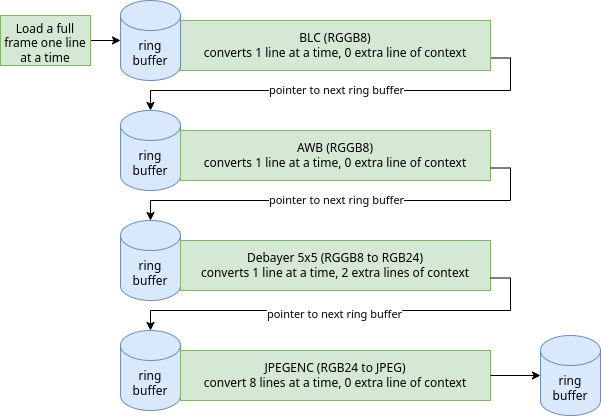

The diagram above was exported from draw.io. Its source (the exported page's mxGraphModel, read from the mxfile embedded in the PNG):
<mxGraphModel dx="2278" dy="792" grid="1" gridSize="10" guides="1" tooltips="1" connect="1" arrows="1" fold="1" page="1" pageScale="1" pageWidth="850" pageHeight="1400" background="#ffffff" math="0" shadow="0">
  <root>
    <mxCell id="0" />
    <mxCell id="1" parent="0" />
    <mxCell id="r0udN2r0q5FHRA7WW5aw-6" value="" style="edgeStyle=orthogonalEdgeStyle;rounded=0;orthogonalLoop=1;jettySize=auto;html=1;exitX=1;exitY=0.75;exitDx=0;exitDy=0;" parent="1" source="r0udN2r0q5FHRA7WW5aw-4" target="r0udN2r0q5FHRA7WW5aw-5" edge="1">
      <mxGeometry relative="1" as="geometry" />
    </mxCell>
    <mxCell id="AEolJMuL8Q7xvQKl3wfe-14" value="pointer to next ring buffer" style="edgeLabel;html=1;align=center;verticalAlign=middle;resizable=0;points=[];" vertex="1" connectable="0" parent="r0udN2r0q5FHRA7WW5aw-6">
      <mxGeometry x="-0.0035" y="-2" relative="1" as="geometry">
        <mxPoint x="-12" as="offset" />
      </mxGeometry>
    </mxCell>
    <mxCell id="r0udN2r0q5FHRA7WW5aw-11" value="" style="edgeStyle=orthogonalEdgeStyle;rounded=0;orthogonalLoop=1;jettySize=auto;html=1;" parent="1" source="r0udN2r0q5FHRA7WW5aw-10" target="r0udN2r0q5FHRA7WW5aw-9" edge="1">
      <mxGeometry relative="1" as="geometry" />
    </mxCell>
    <mxCell id="r0udN2r0q5FHRA7WW5aw-10" value="Load a full frame&lt;span style=&quot;background-color: transparent; color: light-dark(rgb(0, 0, 0), rgb(255, 255, 255));&quot;&gt;&amp;nbsp;one line at a time&lt;/span&gt;" style="rounded=0;whiteSpace=wrap;html=1;fillColor=#d5e8d4;strokeColor=#82b366;verticalAlign=top;" parent="1" vertex="1">
      <mxGeometry x="-370" y="75" width="90" height="50" as="geometry" />
    </mxCell>
    <mxCell id="r0udN2r0q5FHRA7WW5aw-12" value="ring&lt;div&gt;buffer&lt;/div&gt;" style="shape=cylinder3;whiteSpace=wrap;html=1;boundedLbl=1;backgroundOutline=1;size=15;fillColor=#dae8fc;strokeColor=#6c8ebf;" parent="1" vertex="1">
      <mxGeometry x="170" y="395" width="60" height="80" as="geometry" />
    </mxCell>
    <mxCell id="AEolJMuL8Q7xvQKl3wfe-2" value="" style="group" vertex="1" connectable="0" parent="1">
      <mxGeometry x="-250" y="60" width="370" height="80" as="geometry" />
    </mxCell>
    <mxCell id="r0udN2r0q5FHRA7WW5aw-4" value="BLC (RGGB8)&lt;br&gt;converts 1 line at a time, 0 extra line of context" style="rounded=0;whiteSpace=wrap;html=1;fillColor=#d5e8d4;strokeColor=#82b366;verticalAlign=middle;" parent="AEolJMuL8Q7xvQKl3wfe-2" vertex="1">
      <mxGeometry x="60" y="20" width="310" height="50" as="geometry" />
    </mxCell>
    <mxCell id="r0udN2r0q5FHRA7WW5aw-9" value="ring&lt;div&gt;buffer&lt;/div&gt;" style="shape=cylinder3;whiteSpace=wrap;html=1;boundedLbl=1;backgroundOutline=1;size=15;fillColor=#dae8fc;strokeColor=#6c8ebf;" parent="AEolJMuL8Q7xvQKl3wfe-2" vertex="1">
      <mxGeometry width="60" height="80" as="geometry" />
    </mxCell>
    <mxCell id="AEolJMuL8Q7xvQKl3wfe-3" value="" style="group;verticalAlign=middle;" vertex="1" connectable="0" parent="1">
      <mxGeometry x="-250" y="170" width="370" height="80" as="geometry" />
    </mxCell>
    <mxCell id="r0udN2r0q5FHRA7WW5aw-5" value="ring&lt;div&gt;buffer&lt;/div&gt;" style="shape=cylinder3;whiteSpace=wrap;html=1;boundedLbl=1;backgroundOutline=1;size=15;fillColor=#dae8fc;strokeColor=#6c8ebf;" parent="AEolJMuL8Q7xvQKl3wfe-3" vertex="1">
      <mxGeometry width="60" height="80" as="geometry" />
    </mxCell>
    <mxCell id="r0udN2r0q5FHRA7WW5aw-7" value="AWB (RGGB8)&lt;br&gt;converts 1 line at a time, 0 extra line of context" style="rounded=0;whiteSpace=wrap;html=1;fillColor=#d5e8d4;strokeColor=#82b366;verticalAlign=middle;" parent="AEolJMuL8Q7xvQKl3wfe-3" vertex="1">
      <mxGeometry x="60" y="20" width="310" height="50" as="geometry" />
    </mxCell>
    <mxCell id="AEolJMuL8Q7xvQKl3wfe-4" value="" style="group;verticalAlign=middle;" vertex="1" connectable="0" parent="1">
      <mxGeometry x="-250" y="280" width="370" height="80" as="geometry" />
    </mxCell>
    <mxCell id="AEolJMuL8Q7xvQKl3wfe-5" value="ring&lt;div&gt;buffer&lt;/div&gt;" style="shape=cylinder3;whiteSpace=wrap;html=1;boundedLbl=1;backgroundOutline=1;size=15;fillColor=#dae8fc;strokeColor=#6c8ebf;" vertex="1" parent="AEolJMuL8Q7xvQKl3wfe-4">
      <mxGeometry width="60" height="80" as="geometry" />
    </mxCell>
    <mxCell id="AEolJMuL8Q7xvQKl3wfe-6" value="Debayer 5x5 (RGGB8 to RGB24)&lt;div&gt;converts 1 line at a time, 2 extra lines of context&lt;/div&gt;" style="rounded=0;whiteSpace=wrap;html=1;fillColor=#d5e8d4;strokeColor=#82b366;verticalAlign=middle;" vertex="1" parent="AEolJMuL8Q7xvQKl3wfe-4">
      <mxGeometry x="60" y="20" width="310" height="50" as="geometry" />
    </mxCell>
    <mxCell id="AEolJMuL8Q7xvQKl3wfe-7" value="" style="edgeStyle=orthogonalEdgeStyle;rounded=0;orthogonalLoop=1;jettySize=auto;html=1;exitX=1;exitY=0.75;exitDx=0;exitDy=0;" edge="1" parent="1" source="r0udN2r0q5FHRA7WW5aw-7" target="AEolJMuL8Q7xvQKl3wfe-5">
      <mxGeometry relative="1" as="geometry" />
    </mxCell>
    <mxCell id="AEolJMuL8Q7xvQKl3wfe-15" value="pointer to next ring buffer" style="edgeLabel;html=1;align=center;verticalAlign=middle;resizable=0;points=[];" vertex="1" connectable="0" parent="AEolJMuL8Q7xvQKl3wfe-7">
      <mxGeometry x="-0.0266" y="-2" relative="1" as="geometry">
        <mxPoint x="-17" as="offset" />
      </mxGeometry>
    </mxCell>
    <mxCell id="AEolJMuL8Q7xvQKl3wfe-8" value="" style="group;verticalAlign=middle;" vertex="1" connectable="0" parent="1">
      <mxGeometry x="-250" y="390" width="370" height="80" as="geometry" />
    </mxCell>
    <mxCell id="AEolJMuL8Q7xvQKl3wfe-9" value="ring&lt;div&gt;buffer&lt;/div&gt;" style="shape=cylinder3;whiteSpace=wrap;html=1;boundedLbl=1;backgroundOutline=1;size=15;fillColor=#dae8fc;strokeColor=#6c8ebf;" vertex="1" parent="AEolJMuL8Q7xvQKl3wfe-8">
      <mxGeometry width="60" height="80" as="geometry" />
    </mxCell>
    <mxCell id="AEolJMuL8Q7xvQKl3wfe-10" value="JPEGENC (RGB24 to JPEG)&lt;div&gt;convert 8 lines at a time, 0 extra line of context&lt;/div&gt;" style="rounded=0;whiteSpace=wrap;html=1;fillColor=#d5e8d4;strokeColor=#82b366;verticalAlign=middle;" vertex="1" parent="AEolJMuL8Q7xvQKl3wfe-8">
      <mxGeometry x="60" y="20" width="310" height="50" as="geometry" />
    </mxCell>
    <mxCell id="AEolJMuL8Q7xvQKl3wfe-11" value="" style="edgeStyle=orthogonalEdgeStyle;rounded=0;orthogonalLoop=1;jettySize=auto;html=1;entryX=0.5;entryY=0;entryDx=0;entryDy=0;entryPerimeter=0;exitX=1;exitY=0.75;exitDx=0;exitDy=0;" edge="1" parent="1" source="AEolJMuL8Q7xvQKl3wfe-6" target="AEolJMuL8Q7xvQKl3wfe-9">
      <mxGeometry relative="1" as="geometry" />
    </mxCell>
    <mxCell id="AEolJMuL8Q7xvQKl3wfe-12" value="pointer to next ring buffer" style="edgeLabel;html=1;align=center;verticalAlign=middle;resizable=0;points=[];" vertex="1" connectable="0" parent="AEolJMuL8Q7xvQKl3wfe-11">
      <mxGeometry x="0.2" y="2" relative="1" as="geometry">
        <mxPoint x="31" as="offset" />
      </mxGeometry>
    </mxCell>
    <mxCell id="AEolJMuL8Q7xvQKl3wfe-13" value="" style="edgeStyle=orthogonalEdgeStyle;rounded=0;orthogonalLoop=1;jettySize=auto;html=1;exitX=1;exitY=0.5;exitDx=0;exitDy=0;" edge="1" parent="1" source="AEolJMuL8Q7xvQKl3wfe-10" target="r0udN2r0q5FHRA7WW5aw-12">
      <mxGeometry relative="1" as="geometry" />
    </mxCell>
  </root>
</mxGraphModel>